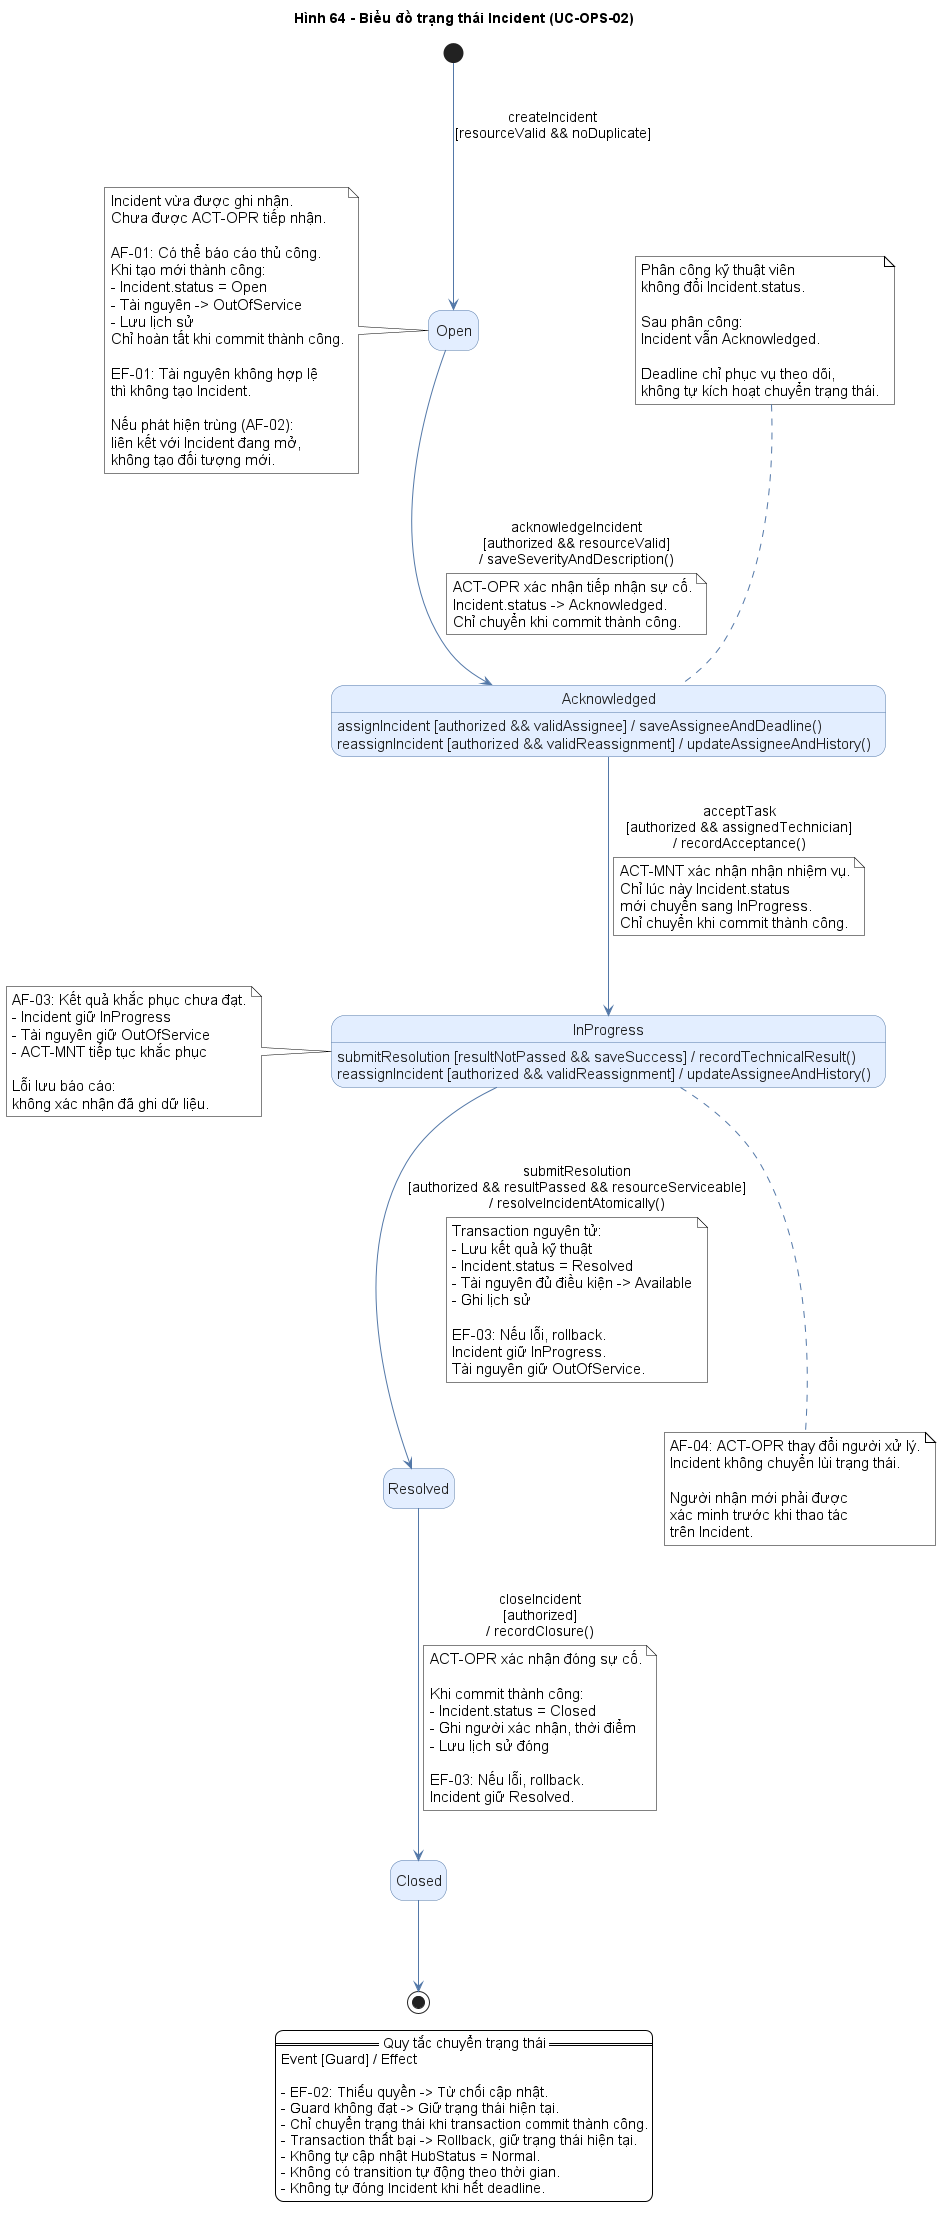

The diagram above was rendered by PlantUML. Its source (embedded in the PNG):
@startuml
title Hình 64 - Biểu đồ trạng thái Incident (UC-OPS-02)

skinparam shadowing false
skinparam backgroundColor white
skinparam nodesep 70
skinparam ranksep 90
skinparam defaultFontName Arial
skinparam defaultFontSize 15
skinparam NoteBackgroundColor white
skinparam NoteBorderColor black
skinparam ArrowFontSize 14

skinparam state {
    BackgroundColor #E3EEFF
    BorderColor #5378A8
    FontColor #202020
    ArrowColor #5378A8
    StartColor #5378A8
    EndColor #5378A8
}

hide empty description

' ==================================================
' 1. KHAI BÁO CÁC TRẠNG THÁI
' ==================================================

state "Open" as Open
state "Acknowledged" as Ack
state "InProgress" as Progress
state "Resolved" as Resolved
state "Closed" as Closed

' ==================================================
' 2. KHỞI TẠO INCIDENT
' ==================================================

[*] --> Open : createIncident\n[resourceValid && noDuplicate]

note left of Open
  Incident vừa được ghi nhận.
  Chưa được ACT-OPR tiếp nhận.

  AF-01: Có thể báo cáo thủ công.
  Khi tạo mới thành công:
  - Incident.status = Open
  - Tài nguyên -> OutOfService
  - Lưu lịch sử
  Chỉ hoàn tất khi commit thành công.

  EF-01: Tài nguyên không hợp lệ
  thì không tạo Incident.

  Nếu phát hiện trùng (AF-02):
  liên kết với Incident đang mở,
  không tạo đối tượng mới.
end note

' ==================================================
' 3. OPEN -> ACKNOWLEDGED
' ==================================================

Open --> Ack : acknowledgeIncident\n[authorized && resourceValid]\n/ saveSeverityAndDescription()

note on link
  ACT-OPR xác nhận tiếp nhận sự cố.
  Incident.status -> Acknowledged.
  Chỉ chuyển khi commit thành công.
end note

' ==================================================
' 4. PHÂN CÔNG KỸ THUẬT VIÊN
' ==================================================

Ack : assignIncident [authorized && validAssignee] / saveAssigneeAndDeadline()

note top of Ack
  Phân công kỹ thuật viên
  không đổi Incident.status.

  Sau phân công:
  Incident vẫn Acknowledged.

  Deadline chỉ phục vụ theo dõi,
  không tự kích hoạt chuyển trạng thái.
end note

' ==================================================
' 5. ACKNOWLEDGED -> INPROGRESS
' ==================================================

Ack --> Progress : acceptTask\n[authorized && assignedTechnician]\n/ recordAcceptance()

note on link
  ACT-MNT xác nhận nhận nhiệm vụ.
  Chỉ lúc này Incident.status
  mới chuyển sang InProgress.
  Chỉ chuyển khi commit thành công.
end note

' ==================================================
' 6. XỬ LÝ TRONG INPROGRESS
' ==================================================

Progress : submitResolution [resultNotPassed && saveSuccess] / recordTechnicalResult()

note left of Progress
  AF-03: Kết quả khắc phục chưa đạt.
  - Incident giữ InProgress
  - Tài nguyên giữ OutOfService
  - ACT-MNT tiếp tục khắc phục

  Lỗi lưu báo cáo:
  không xác nhận đã ghi dữ liệu.
end note

' ==================================================
' 7. GIAO LẠI NHIỆM VỤ - AF-04
' ==================================================

Ack : reassignIncident [authorized && validReassignment] / updateAssigneeAndHistory()

Progress : reassignIncident [authorized && validReassignment] / updateAssigneeAndHistory()

note bottom of Progress
  AF-04: ACT-OPR thay đổi người xử lý.
  Incident không chuyển lùi trạng thái.

  Người nhận mới phải được
  xác minh trước khi thao tác
  trên Incident.
end note

' ==================================================
' 8. INPROGRESS -> RESOLVED
' ==================================================

Progress --> Resolved : submitResolution\n[authorized && resultPassed && resourceServiceable]\n/ resolveIncidentAtomically()

note on link
  Transaction nguyên tử:
  - Lưu kết quả kỹ thuật
  - Incident.status = Resolved
  - Tài nguyên đủ điều kiện -> Available
  - Ghi lịch sử

  EF-03: Nếu lỗi, rollback.
  Incident giữ InProgress.
  Tài nguyên giữ OutOfService.
end note

' ==================================================
' 9. RESOLVED -> CLOSED
' ==================================================

Resolved --> Closed : closeIncident\n[authorized]\n/ recordClosure()

note on link
  ACT-OPR xác nhận đóng sự cố.

  Khi commit thành công:
  - Incident.status = Closed
  - Ghi người xác nhận, thời điểm
  - Lưu lịch sử đóng

  EF-03: Nếu lỗi, rollback.
  Incident giữ Resolved.
end note

Closed --> [*]

' ==================================================
' 10. QUY TẮC CHUNG
' ==================================================

legend bottom
  == Quy tắc chuyển trạng thái ==
  Event [Guard] / Effect

  - EF-02: Thiếu quyền -> Từ chối cập nhật.
  - Guard không đạt -> Giữ trạng thái hiện tại.
  - Chỉ chuyển trạng thái khi transaction commit thành công.
  - Transaction thất bại -> Rollback, giữ trạng thái hiện tại.
  - Không tự cập nhật HubStatus = Normal.
  - Không có transition tự động theo thời gian.
  - Không tự đóng Incident khi hết deadline.
endlegend

@enduml